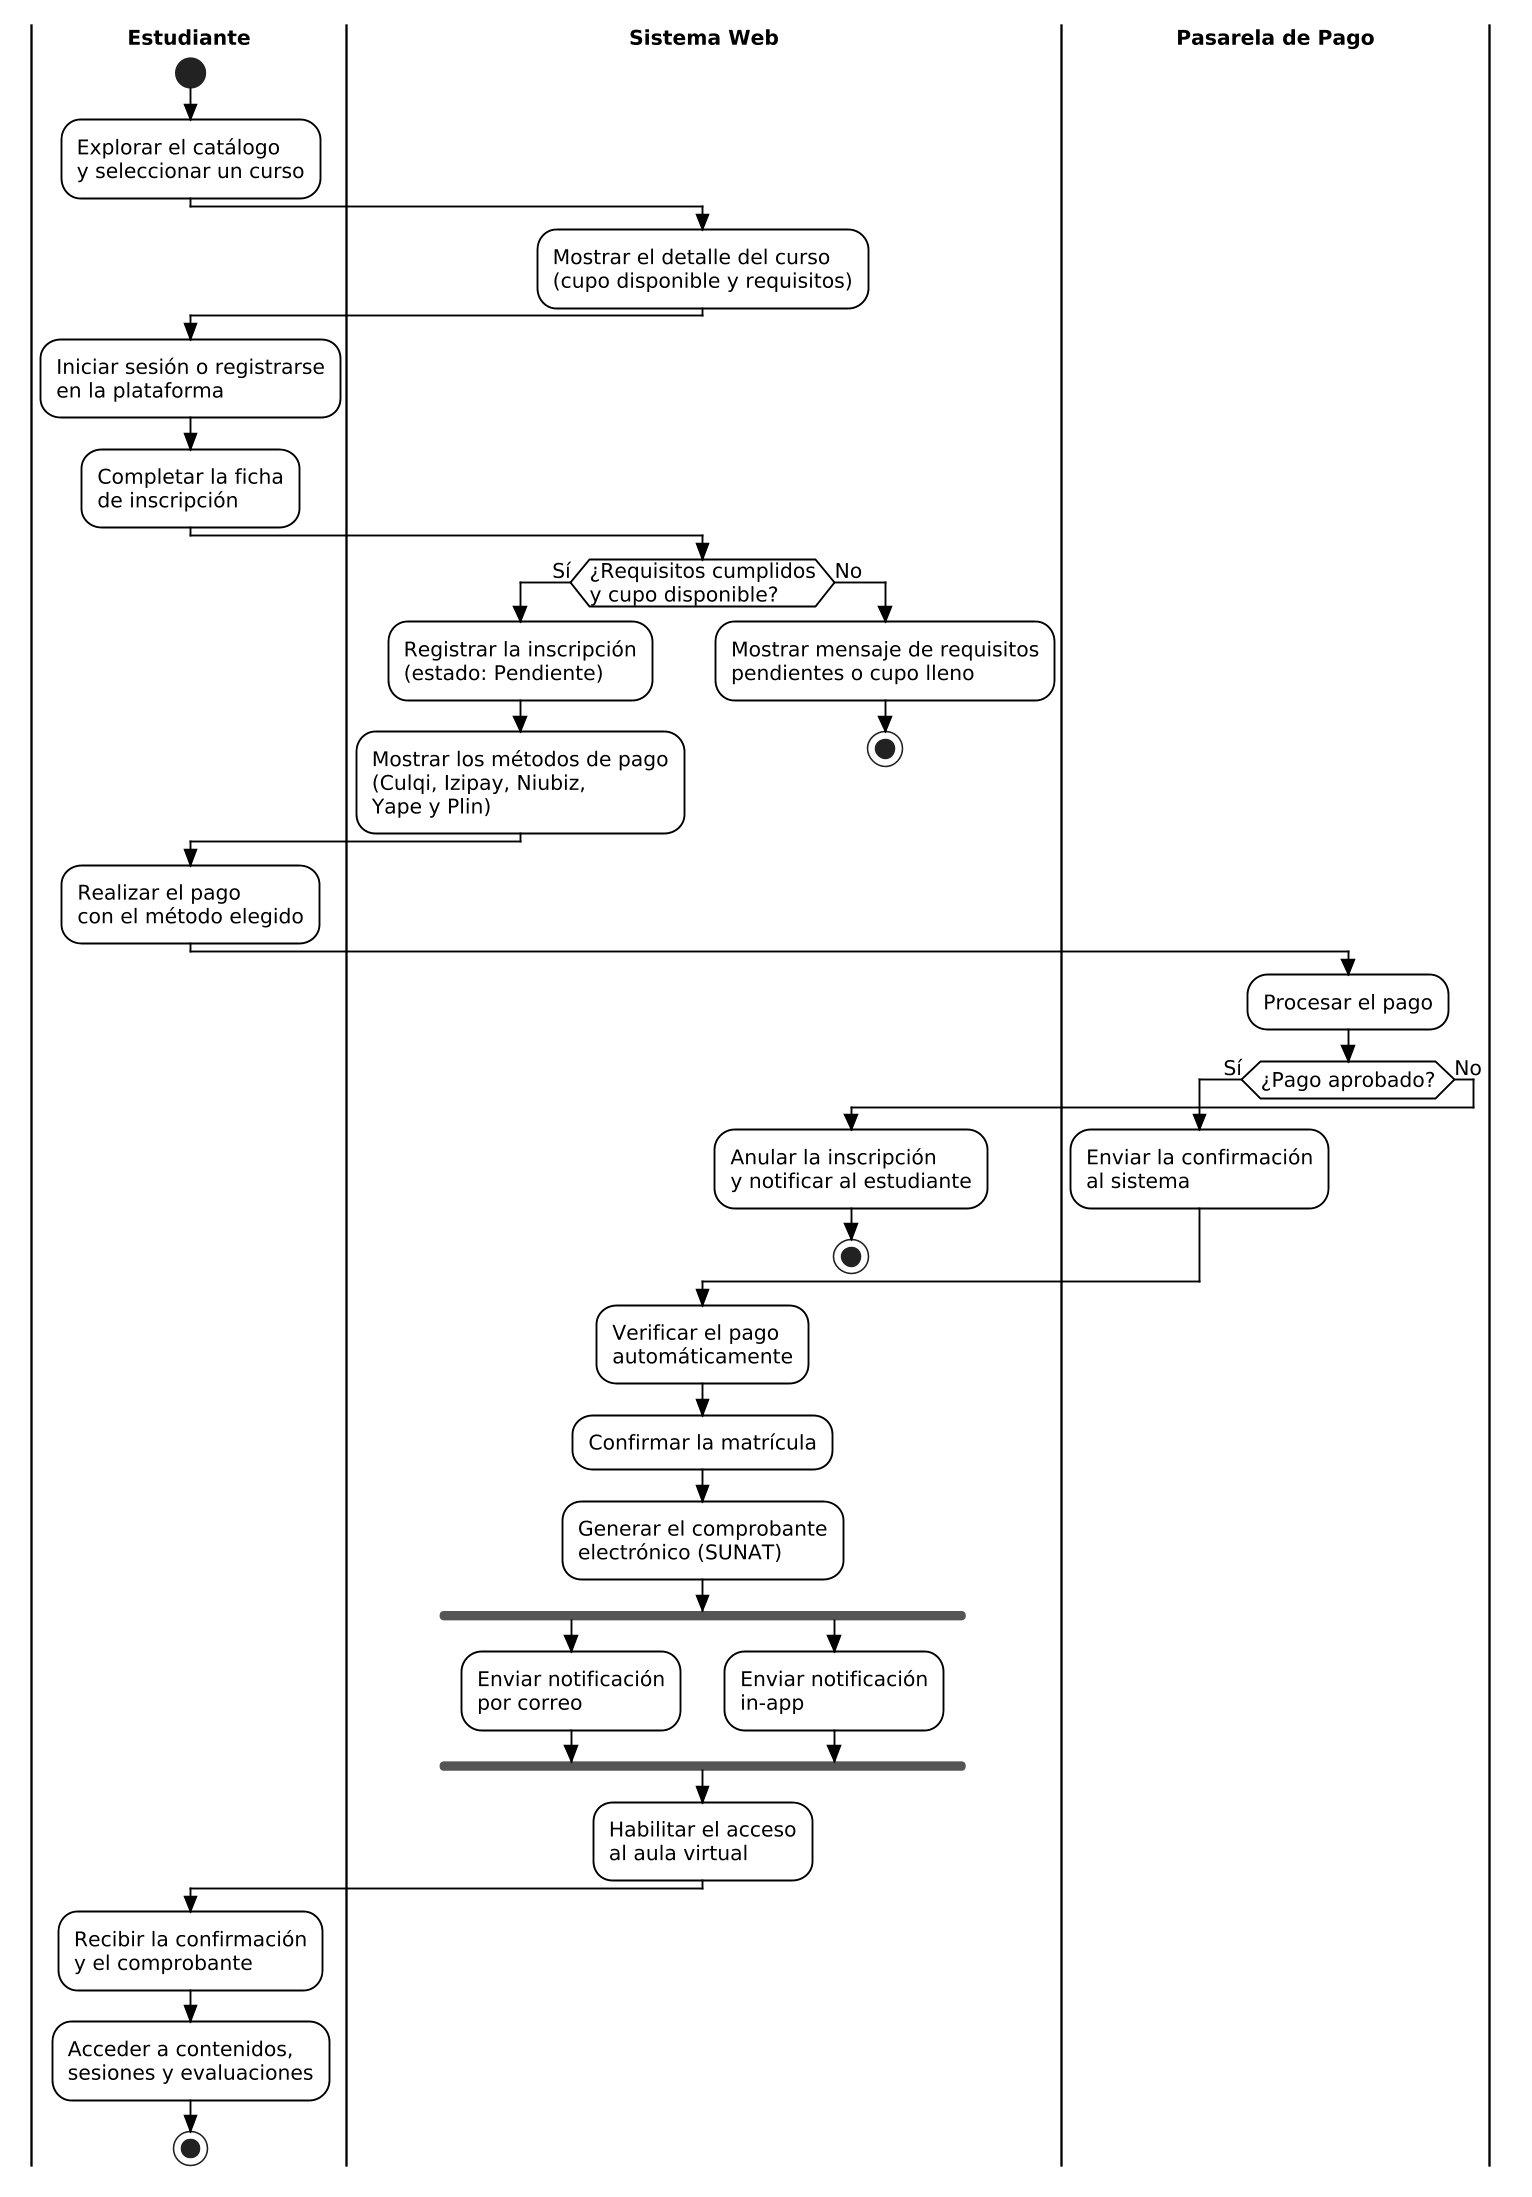

The diagram above was rendered by PlantUML. Its source (embedded in the PNG):
@startuml Diagrama_Actividad_1_Inscripcion_Matricula_PEDSAR
' ============================================================
' Diagrama de actividad: Inscripción y matrícula en línea
' Sistema Web PEDSAR - Estilo UML clásico blanco y negro
' ============================================================
skinparam monochrome true
skinparam shadowing false
skinparam style strictuml
skinparam dpi 150
skinparam defaultFontName Tinos
skinparam defaultFontSize 13
skinparam ArrowColor Black
skinparam ArrowThickness 1.2
skinparam ActivityBorderColor Black
skinparam ActivityBorderThickness 1.2
skinparam ActivityBackgroundColor White
skinparam ActivityDiamondBorderColor Black
skinparam ActivityDiamondBackgroundColor White
skinparam PartitionBorderColor Black
skinparam PartitionBorderThickness 1.5
skinparam PartitionBackgroundColor White
skinparam SwimlaneBorderColor Black
skinparam SwimlaneBorderThickness 1.5
skinparam SwimlaneTitleFontStyle bold

|Estudiante|
start
:Explorar el catálogo\ny seleccionar un curso;
|Sistema Web|
:Mostrar el detalle del curso\n(cupo disponible y requisitos);
|Estudiante|
:Iniciar sesión o registrarse\nen la plataforma;
:Completar la ficha\nde inscripción;
|Sistema Web|
if (¿Requisitos cumplidos\ny cupo disponible?) then (Sí)
  :Registrar la inscripción\n(estado: Pendiente);
  :Mostrar los métodos de pago\n(Culqi, Izipay, Niubiz,\nYape y Plin);
else (No)
  :Mostrar mensaje de requisitos\npendientes o cupo lleno;
  stop
endif
|Estudiante|
:Realizar el pago\ncon el método elegido;
|Pasarela de Pago|
:Procesar el pago;
if (¿Pago aprobado?) then (Sí)
  :Enviar la confirmación\nal sistema;
else (No)
  |Sistema Web|
  :Anular la inscripción\ny notificar al estudiante;
  stop
endif
|Sistema Web|
:Verificar el pago\nautomáticamente;
:Confirmar la matrícula;
:Generar el comprobante\nelectrónico (SUNAT);
fork
  :Enviar notificación\npor correo;
fork again
  :Enviar notificación\nin-app;
end fork
:Habilitar el acceso\nal aula virtual;
|Estudiante|
:Recibir la confirmación\ny el comprobante;
:Acceder a contenidos,\nsesiones y evaluaciones;
stop
@enduml